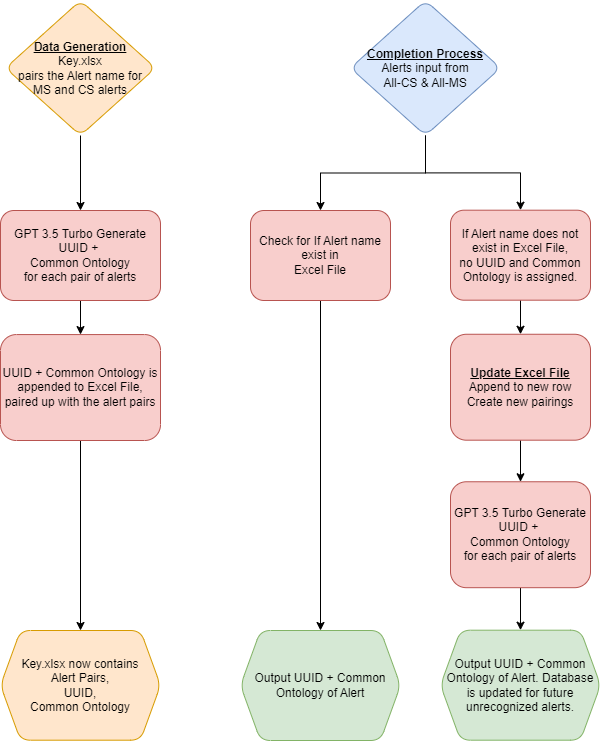

The diagram above was exported from draw.io. Its source (the exported page's mxGraphModel, read from the mxfile embedded in the PNG):
<mxGraphModel dx="1422" dy="1931" grid="1" gridSize="10" guides="1" tooltips="1" connect="1" arrows="1" fold="1" page="1" pageScale="1" pageWidth="827" pageHeight="1169" math="0" shadow="0">
  <root>
    <mxCell id="WIyWlLk6GJQsqaUBKTNV-0" />
    <mxCell id="WIyWlLk6GJQsqaUBKTNV-1" parent="WIyWlLk6GJQsqaUBKTNV-0" />
    <mxCell id="QnroUbTFj0W2UPB4VYMo-27" value="" style="edgeStyle=orthogonalEdgeStyle;rounded=0;orthogonalLoop=1;jettySize=auto;html=1;" edge="1" parent="WIyWlLk6GJQsqaUBKTNV-1" source="QnroUbTFj0W2UPB4VYMo-2" target="QnroUbTFj0W2UPB4VYMo-6">
      <mxGeometry relative="1" as="geometry" />
    </mxCell>
    <mxCell id="QnroUbTFj0W2UPB4VYMo-32" value="" style="edgeStyle=orthogonalEdgeStyle;rounded=0;orthogonalLoop=1;jettySize=auto;html=1;" edge="1" parent="WIyWlLk6GJQsqaUBKTNV-1" source="QnroUbTFj0W2UPB4VYMo-2" target="QnroUbTFj0W2UPB4VYMo-8">
      <mxGeometry relative="1" as="geometry" />
    </mxCell>
    <mxCell id="QnroUbTFj0W2UPB4VYMo-2" value="&lt;b&gt;&lt;u&gt;Completion Process&lt;/u&gt;&lt;/b&gt;&lt;br&gt;Alerts input from&lt;br&gt;All-CS &amp;amp; All-MS" style="rhombus;whiteSpace=wrap;html=1;rounded=1;glass=0;strokeWidth=1;shadow=0;fillColor=#dae8fc;strokeColor=#6c8ebf;" vertex="1" parent="WIyWlLk6GJQsqaUBKTNV-1">
      <mxGeometry x="490" y="-20" width="150" height="135" as="geometry" />
    </mxCell>
    <mxCell id="QnroUbTFj0W2UPB4VYMo-42" value="" style="edgeStyle=orthogonalEdgeStyle;rounded=0;orthogonalLoop=1;jettySize=auto;html=1;" edge="1" parent="WIyWlLk6GJQsqaUBKTNV-1" source="QnroUbTFj0W2UPB4VYMo-6" target="QnroUbTFj0W2UPB4VYMo-41">
      <mxGeometry relative="1" as="geometry" />
    </mxCell>
    <mxCell id="QnroUbTFj0W2UPB4VYMo-6" value="Check for If Alert name exist in&lt;br&gt;Excel File" style="rounded=1;whiteSpace=wrap;html=1;fillColor=#f8cecc;strokeColor=#b85450;glass=0;strokeWidth=1;shadow=0;" vertex="1" parent="WIyWlLk6GJQsqaUBKTNV-1">
      <mxGeometry x="390" y="190" width="140" height="90" as="geometry" />
    </mxCell>
    <mxCell id="QnroUbTFj0W2UPB4VYMo-49" value="" style="edgeStyle=orthogonalEdgeStyle;rounded=0;orthogonalLoop=1;jettySize=auto;html=1;" edge="1" parent="WIyWlLk6GJQsqaUBKTNV-1" source="QnroUbTFj0W2UPB4VYMo-8" target="QnroUbTFj0W2UPB4VYMo-48">
      <mxGeometry relative="1" as="geometry" />
    </mxCell>
    <mxCell id="QnroUbTFj0W2UPB4VYMo-8" value="If Alert name does not exist in Excel File, &lt;br&gt;no UUID and Common Ontology is assigned." style="rounded=1;whiteSpace=wrap;html=1;fillColor=#f8cecc;strokeColor=#b85450;glass=0;strokeWidth=1;shadow=0;" vertex="1" parent="WIyWlLk6GJQsqaUBKTNV-1">
      <mxGeometry x="590" y="189.69" width="140" height="90" as="geometry" />
    </mxCell>
    <mxCell id="QnroUbTFj0W2UPB4VYMo-19" value="" style="edgeStyle=orthogonalEdgeStyle;rounded=0;orthogonalLoop=1;jettySize=auto;html=1;" edge="1" parent="WIyWlLk6GJQsqaUBKTNV-1" source="QnroUbTFj0W2UPB4VYMo-14" target="QnroUbTFj0W2UPB4VYMo-18">
      <mxGeometry relative="1" as="geometry" />
    </mxCell>
    <mxCell id="QnroUbTFj0W2UPB4VYMo-14" value="GPT 3.5 Turbo Generate&lt;br&gt;UUID +&amp;nbsp;&lt;br&gt;Common Ontology&lt;br&gt;for each pair of alerts" style="rounded=1;whiteSpace=wrap;html=1;fontSize=12;glass=0;strokeWidth=1;shadow=0;fillColor=#f8cecc;strokeColor=#b85450;" vertex="1" parent="WIyWlLk6GJQsqaUBKTNV-1">
      <mxGeometry x="140" y="190" width="160" height="90" as="geometry" />
    </mxCell>
    <mxCell id="QnroUbTFj0W2UPB4VYMo-47" value="" style="edgeStyle=orthogonalEdgeStyle;rounded=0;orthogonalLoop=1;jettySize=auto;html=1;" edge="1" parent="WIyWlLk6GJQsqaUBKTNV-1" source="QnroUbTFj0W2UPB4VYMo-18" target="QnroUbTFj0W2UPB4VYMo-46">
      <mxGeometry relative="1" as="geometry" />
    </mxCell>
    <mxCell id="QnroUbTFj0W2UPB4VYMo-18" value="UUID + Common Ontology is appended to Excel File, paired up with the alert pairs" style="rounded=1;whiteSpace=wrap;html=1;fontSize=12;glass=0;strokeWidth=1;shadow=0;fillColor=#f8cecc;strokeColor=#b85450;" vertex="1" parent="WIyWlLk6GJQsqaUBKTNV-1">
      <mxGeometry x="140" y="314.07" width="160" height="105.93" as="geometry" />
    </mxCell>
    <mxCell id="QnroUbTFj0W2UPB4VYMo-45" value="" style="edgeStyle=orthogonalEdgeStyle;rounded=0;orthogonalLoop=1;jettySize=auto;html=1;" edge="1" parent="WIyWlLk6GJQsqaUBKTNV-1" source="QnroUbTFj0W2UPB4VYMo-30" target="QnroUbTFj0W2UPB4VYMo-44">
      <mxGeometry relative="1" as="geometry" />
    </mxCell>
    <mxCell id="QnroUbTFj0W2UPB4VYMo-30" value="GPT 3.5 Turbo Generate&lt;br&gt;UUID +&amp;nbsp;&lt;br&gt;Common Ontology&lt;br&gt;for each pair of alerts" style="rounded=1;whiteSpace=wrap;html=1;fillColor=#f8cecc;strokeColor=#b85450;glass=0;strokeWidth=1;shadow=0;" vertex="1" parent="WIyWlLk6GJQsqaUBKTNV-1">
      <mxGeometry x="590" y="461.26" width="140" height="105.93" as="geometry" />
    </mxCell>
    <mxCell id="QnroUbTFj0W2UPB4VYMo-41" value="Output UUID + Common Ontology of Alert" style="shape=hexagon;perimeter=hexagonPerimeter2;whiteSpace=wrap;html=1;fixedSize=1;fillColor=#d5e8d4;strokeColor=#82b366;rounded=1;glass=0;strokeWidth=1;shadow=0;" vertex="1" parent="WIyWlLk6GJQsqaUBKTNV-1">
      <mxGeometry x="380" y="610" width="160" height="110" as="geometry" />
    </mxCell>
    <mxCell id="QnroUbTFj0W2UPB4VYMo-44" value="Output UUID + Common Ontology of Alert. Database is updated for future unrecognized alerts." style="shape=hexagon;perimeter=hexagonPerimeter2;whiteSpace=wrap;html=1;fixedSize=1;fillColor=#d5e8d4;strokeColor=#82b366;rounded=1;glass=0;strokeWidth=1;shadow=0;" vertex="1" parent="WIyWlLk6GJQsqaUBKTNV-1">
      <mxGeometry x="580" y="609.69" width="160" height="110" as="geometry" />
    </mxCell>
    <mxCell id="QnroUbTFj0W2UPB4VYMo-46" value="Key.xlsx now contains&lt;br&gt;Alert Pairs,&lt;br&gt;UUID,&lt;br&gt;Common Ontology" style="shape=hexagon;perimeter=hexagonPerimeter2;whiteSpace=wrap;html=1;fixedSize=1;fillColor=#ffe6cc;strokeColor=#d79b00;rounded=1;glass=0;strokeWidth=1;shadow=0;" vertex="1" parent="WIyWlLk6GJQsqaUBKTNV-1">
      <mxGeometry x="140" y="610" width="160" height="109.69" as="geometry" />
    </mxCell>
    <mxCell id="QnroUbTFj0W2UPB4VYMo-50" value="" style="edgeStyle=orthogonalEdgeStyle;rounded=0;orthogonalLoop=1;jettySize=auto;html=1;" edge="1" parent="WIyWlLk6GJQsqaUBKTNV-1" source="QnroUbTFj0W2UPB4VYMo-48" target="QnroUbTFj0W2UPB4VYMo-30">
      <mxGeometry relative="1" as="geometry" />
    </mxCell>
    <mxCell id="QnroUbTFj0W2UPB4VYMo-48" value="&lt;b&gt;&lt;u&gt;Update Excel File&lt;/u&gt;&lt;/b&gt;&lt;br&gt;Append to new row Create new pairings" style="whiteSpace=wrap;html=1;fillColor=#f8cecc;strokeColor=#b85450;rounded=1;glass=0;strokeWidth=1;shadow=0;" vertex="1" parent="WIyWlLk6GJQsqaUBKTNV-1">
      <mxGeometry x="590" y="313.76" width="140" height="105.93" as="geometry" />
    </mxCell>
    <mxCell id="QnroUbTFj0W2UPB4VYMo-52" value="" style="edgeStyle=orthogonalEdgeStyle;rounded=0;orthogonalLoop=1;jettySize=auto;html=1;" edge="1" parent="WIyWlLk6GJQsqaUBKTNV-1" source="QnroUbTFj0W2UPB4VYMo-51" target="QnroUbTFj0W2UPB4VYMo-14">
      <mxGeometry relative="1" as="geometry" />
    </mxCell>
    <mxCell id="QnroUbTFj0W2UPB4VYMo-51" value="&lt;b&gt;&lt;u&gt;Data Generation&lt;/u&gt;&lt;/b&gt;&lt;br&gt;Key.xlsx&lt;br&gt;pairs the Alert name for&lt;br&gt;MS and CS alerts" style="rhombus;whiteSpace=wrap;html=1;rounded=1;glass=0;strokeWidth=1;shadow=0;fillColor=#ffe6cc;strokeColor=#d79b00;" vertex="1" parent="WIyWlLk6GJQsqaUBKTNV-1">
      <mxGeometry x="145" y="-20" width="150" height="135" as="geometry" />
    </mxCell>
  </root>
</mxGraphModel>